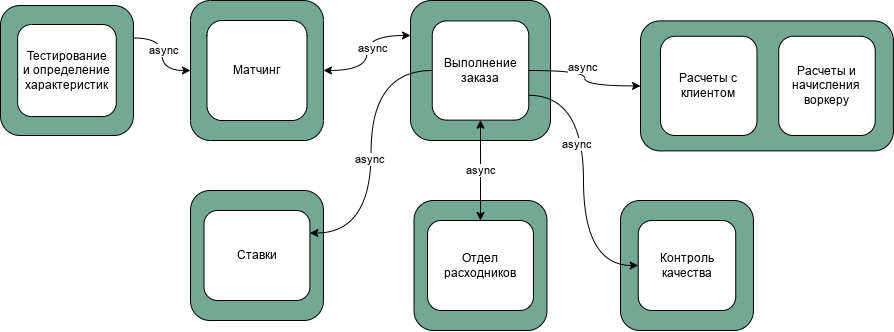

The diagram above was exported from draw.io. Its source (the exported page's mxGraphModel, read from the mxfile embedded in the PNG):
<mxGraphModel dx="1301" dy="737" grid="1" gridSize="10" guides="1" tooltips="1" connect="1" arrows="1" fold="1" page="1" pageScale="1" pageWidth="1169" pageHeight="827" math="0" shadow="0">
  <root>
    <mxCell id="0" />
    <mxCell id="1" parent="0" />
    <mxCell id="8-Uxm5Fo6xMZ_36PzOJS-2" style="edgeStyle=orthogonalEdgeStyle;orthogonalLoop=1;jettySize=auto;html=1;exitX=0;exitY=0.25;exitDx=0;exitDy=0;curved=1;startArrow=classic;startFill=1;" edge="1" parent="1" source="eoqk6A9xwnbWi6nr3cbr-12" target="eoqk6A9xwnbWi6nr3cbr-6">
      <mxGeometry relative="1" as="geometry" />
    </mxCell>
    <mxCell id="8-Uxm5Fo6xMZ_36PzOJS-3" value="async" style="edgeLabel;html=1;align=center;verticalAlign=middle;resizable=0;points=[];" vertex="1" connectable="0" parent="8-Uxm5Fo6xMZ_36PzOJS-2">
      <mxGeometry x="-0.0799" y="5" relative="1" as="geometry">
        <mxPoint as="offset" />
      </mxGeometry>
    </mxCell>
    <mxCell id="eoqk6A9xwnbWi6nr3cbr-12" value="" style="rounded=1;whiteSpace=wrap;html=1;fillColor=#73a894;container=0;" parent="1" vertex="1">
      <mxGeometry x="440" y="70" width="140" height="140" as="geometry" />
    </mxCell>
    <mxCell id="eoqk6A9xwnbWi6nr3cbr-23" value="" style="group" parent="1" vertex="1" connectable="0">
      <mxGeometry x="220" y="260" width="132.93" height="130" as="geometry" />
    </mxCell>
    <mxCell id="eoqk6A9xwnbWi6nr3cbr-11" value="" style="rounded=1;whiteSpace=wrap;html=1;fillColor=#73a894;container=0;" parent="eoqk6A9xwnbWi6nr3cbr-23" vertex="1">
      <mxGeometry width="132.93" height="130" as="geometry" />
    </mxCell>
    <mxCell id="wig7u1WO7MASWXM3mxRy-6" value="Ставки" style="rounded=1;whiteSpace=wrap;html=1;" parent="eoqk6A9xwnbWi6nr3cbr-23" vertex="1">
      <mxGeometry x="13.52000000000001" y="20" width="105.88" height="90" as="geometry" />
    </mxCell>
    <mxCell id="eoqk6A9xwnbWi6nr3cbr-22" value="" style="group" parent="1" vertex="1" connectable="0">
      <mxGeometry x="220" y="70.01" width="132.93" height="140" as="geometry" />
    </mxCell>
    <mxCell id="eoqk6A9xwnbWi6nr3cbr-6" value="" style="rounded=1;whiteSpace=wrap;html=1;fillColor=#73a894;container=0;" parent="eoqk6A9xwnbWi6nr3cbr-22" vertex="1">
      <mxGeometry width="132.93" height="140" as="geometry" />
    </mxCell>
    <mxCell id="WjcI0IljslNcq2KVw8x4-1" value="Матчинг" style="rounded=1;whiteSpace=wrap;html=1;container=0;" parent="eoqk6A9xwnbWi6nr3cbr-22" vertex="1">
      <mxGeometry x="16.470000000000027" y="20" width="100" height="100" as="geometry" />
    </mxCell>
    <mxCell id="eoqk6A9xwnbWi6nr3cbr-26" value="" style="group" parent="1" vertex="1" connectable="0">
      <mxGeometry x="29.999999999999936" y="75.00999999999999" width="132.93" height="130" as="geometry" />
    </mxCell>
    <mxCell id="eoqk6A9xwnbWi6nr3cbr-16" value="" style="rounded=1;whiteSpace=wrap;html=1;fillColor=#73a894;container=0;" parent="eoqk6A9xwnbWi6nr3cbr-26" vertex="1">
      <mxGeometry width="132.93" height="130" as="geometry" />
    </mxCell>
    <mxCell id="-GNpE_ClzCmvl6oZTril-1" value="Тестирование&lt;br&gt;и определение&lt;br&gt;характеристик" style="rounded=1;whiteSpace=wrap;html=1;" parent="eoqk6A9xwnbWi6nr3cbr-26" vertex="1">
      <mxGeometry x="17.150000000000063" y="18.99000000000001" width="98.63" height="92.02" as="geometry" />
    </mxCell>
    <mxCell id="eoqk6A9xwnbWi6nr3cbr-27" value="" style="group" parent="1" vertex="1" connectable="0">
      <mxGeometry x="650" y="270" width="132.93000000000006" height="130" as="geometry" />
    </mxCell>
    <mxCell id="eoqk6A9xwnbWi6nr3cbr-14" value="" style="rounded=1;whiteSpace=wrap;html=1;fillColor=#73a894;container=0;" parent="eoqk6A9xwnbWi6nr3cbr-27" vertex="1">
      <mxGeometry width="132.93" height="130" as="geometry" />
    </mxCell>
    <mxCell id="wig7u1WO7MASWXM3mxRy-10" value="Контроль&lt;br&gt;качества" style="rounded=1;whiteSpace=wrap;html=1;" parent="eoqk6A9xwnbWi6nr3cbr-27" vertex="1">
      <mxGeometry x="17.715000000000032" y="20" width="97.5" height="90" as="geometry" />
    </mxCell>
    <mxCell id="eoqk6A9xwnbWi6nr3cbr-31" value="" style="group" parent="1" vertex="1" connectable="0">
      <mxGeometry x="443.53" y="270" width="132.93000000000006" height="130" as="geometry" />
    </mxCell>
    <mxCell id="eoqk6A9xwnbWi6nr3cbr-15" value="" style="rounded=1;whiteSpace=wrap;html=1;fillColor=#73a894;container=0;" parent="eoqk6A9xwnbWi6nr3cbr-31" vertex="1">
      <mxGeometry width="132.93" height="130" as="geometry" />
    </mxCell>
    <mxCell id="wig7u1WO7MASWXM3mxRy-9" value="Отдел расходников" style="rounded=1;whiteSpace=wrap;html=1;" parent="eoqk6A9xwnbWi6nr3cbr-31" vertex="1">
      <mxGeometry x="13.520000000000039" y="20" width="105.88" height="90" as="geometry" />
    </mxCell>
    <mxCell id="wig7u1WO7MASWXM3mxRy-4" style="edgeStyle=orthogonalEdgeStyle;orthogonalLoop=1;jettySize=auto;html=1;exitX=1;exitY=0.75;exitDx=0;exitDy=0;entryX=0;entryY=0.5;entryDx=0;entryDy=0;curved=1;endArrow=classic;endFill=1;" parent="1" source="wig7u1WO7MASWXM3mxRy-5" target="wig7u1WO7MASWXM3mxRy-10" edge="1">
      <mxGeometry relative="1" as="geometry" />
    </mxCell>
    <mxCell id="eoqk6A9xwnbWi6nr3cbr-36" value="async" style="edgeLabel;html=1;align=center;verticalAlign=middle;resizable=0;points=[];" parent="wig7u1WO7MASWXM3mxRy-4" vertex="1" connectable="0">
      <mxGeometry x="-0.2587" y="-7" relative="1" as="geometry">
        <mxPoint as="offset" />
      </mxGeometry>
    </mxCell>
    <mxCell id="fpALSdUo2TDQL6afOGSB-15" value="" style="edgeStyle=orthogonalEdgeStyle;orthogonalLoop=1;jettySize=auto;html=1;endArrow=classic;endFill=1;curved=1;exitX=0.5;exitY=1;exitDx=0;exitDy=0;startArrow=classic;startFill=1;" parent="1" source="wig7u1WO7MASWXM3mxRy-5" target="wig7u1WO7MASWXM3mxRy-9" edge="1">
      <mxGeometry relative="1" as="geometry" />
    </mxCell>
    <mxCell id="eoqk6A9xwnbWi6nr3cbr-38" value="async" style="edgeLabel;html=1;align=center;verticalAlign=middle;resizable=0;points=[];" parent="fpALSdUo2TDQL6afOGSB-15" vertex="1" connectable="0">
      <mxGeometry x="0.0035" relative="1" as="geometry">
        <mxPoint as="offset" />
      </mxGeometry>
    </mxCell>
    <mxCell id="fpALSdUo2TDQL6afOGSB-17" value="" style="edgeStyle=orthogonalEdgeStyle;orthogonalLoop=1;jettySize=auto;html=1;curved=1;endArrow=classic;endFill=1;entryX=1;entryY=0.25;entryDx=0;entryDy=0;" parent="1" source="wig7u1WO7MASWXM3mxRy-5" target="wig7u1WO7MASWXM3mxRy-6" edge="1">
      <mxGeometry relative="1" as="geometry" />
    </mxCell>
    <mxCell id="eoqk6A9xwnbWi6nr3cbr-39" value="async" style="edgeLabel;html=1;align=center;verticalAlign=middle;resizable=0;points=[];" parent="fpALSdUo2TDQL6afOGSB-17" vertex="1" connectable="0">
      <mxGeometry x="0.0556" y="-2" relative="1" as="geometry">
        <mxPoint as="offset" />
      </mxGeometry>
    </mxCell>
    <mxCell id="AJUJlFNlzwgCinhVkK3E-5" style="edgeStyle=orthogonalEdgeStyle;orthogonalLoop=1;jettySize=auto;html=1;exitX=1;exitY=0.5;exitDx=0;exitDy=0;curved=1;" parent="1" source="wig7u1WO7MASWXM3mxRy-5" target="eoqk6A9xwnbWi6nr3cbr-13" edge="1">
      <mxGeometry relative="1" as="geometry" />
    </mxCell>
    <mxCell id="8-Uxm5Fo6xMZ_36PzOJS-1" value="async" style="edgeLabel;html=1;align=center;verticalAlign=middle;resizable=0;points=[];" vertex="1" connectable="0" parent="AJUJlFNlzwgCinhVkK3E-5">
      <mxGeometry x="-0.1492" y="3" relative="1" as="geometry">
        <mxPoint as="offset" />
      </mxGeometry>
    </mxCell>
    <mxCell id="wig7u1WO7MASWXM3mxRy-5" value="Выполнение заказа" style="rounded=1;whiteSpace=wrap;html=1;container=0;" parent="1" vertex="1">
      <mxGeometry x="461.76" y="90.39" width="96.47" height="99.23" as="geometry" />
    </mxCell>
    <mxCell id="8-Uxm5Fo6xMZ_36PzOJS-4" style="edgeStyle=orthogonalEdgeStyle;orthogonalLoop=1;jettySize=auto;html=1;exitX=1;exitY=0.25;exitDx=0;exitDy=0;entryX=0;entryY=0.5;entryDx=0;entryDy=0;curved=1;" edge="1" parent="1" source="eoqk6A9xwnbWi6nr3cbr-16" target="eoqk6A9xwnbWi6nr3cbr-6">
      <mxGeometry relative="1" as="geometry" />
    </mxCell>
    <mxCell id="8-Uxm5Fo6xMZ_36PzOJS-5" value="async" style="edgeLabel;html=1;align=center;verticalAlign=middle;resizable=0;points=[];" vertex="1" connectable="0" parent="8-Uxm5Fo6xMZ_36PzOJS-4">
      <mxGeometry x="-0.0904" y="1" relative="1" as="geometry">
        <mxPoint as="offset" />
      </mxGeometry>
    </mxCell>
    <mxCell id="eoqk6A9xwnbWi6nr3cbr-28" value="" style="group" parent="1" vertex="1" connectable="0">
      <mxGeometry x="790" y="90.39" width="132.93000000000006" height="130" as="geometry" />
    </mxCell>
    <mxCell id="eoqk6A9xwnbWi6nr3cbr-13" value="" style="rounded=1;whiteSpace=wrap;html=1;fillColor=#73a894;container=0;" parent="eoqk6A9xwnbWi6nr3cbr-28" vertex="1">
      <mxGeometry x="-120" width="252.93" height="130" as="geometry" />
    </mxCell>
    <mxCell id="AJUJlFNlzwgCinhVkK3E-3" value="Расчеты и начисления воркеру" style="rounded=1;whiteSpace=wrap;html=1;container=0;" parent="eoqk6A9xwnbWi6nr3cbr-28" vertex="1">
      <mxGeometry x="18.23" y="15.379999999999987" width="96.47" height="99.23" as="geometry" />
    </mxCell>
    <mxCell id="AJUJlFNlzwgCinhVkK3E-1" value="Расчеты с клиентом" style="rounded=1;whiteSpace=wrap;html=1;container=0;" parent="eoqk6A9xwnbWi6nr3cbr-28" vertex="1">
      <mxGeometry x="-100" y="15.379999999999995" width="96.47" height="99.23" as="geometry" />
    </mxCell>
  </root>
</mxGraphModel>